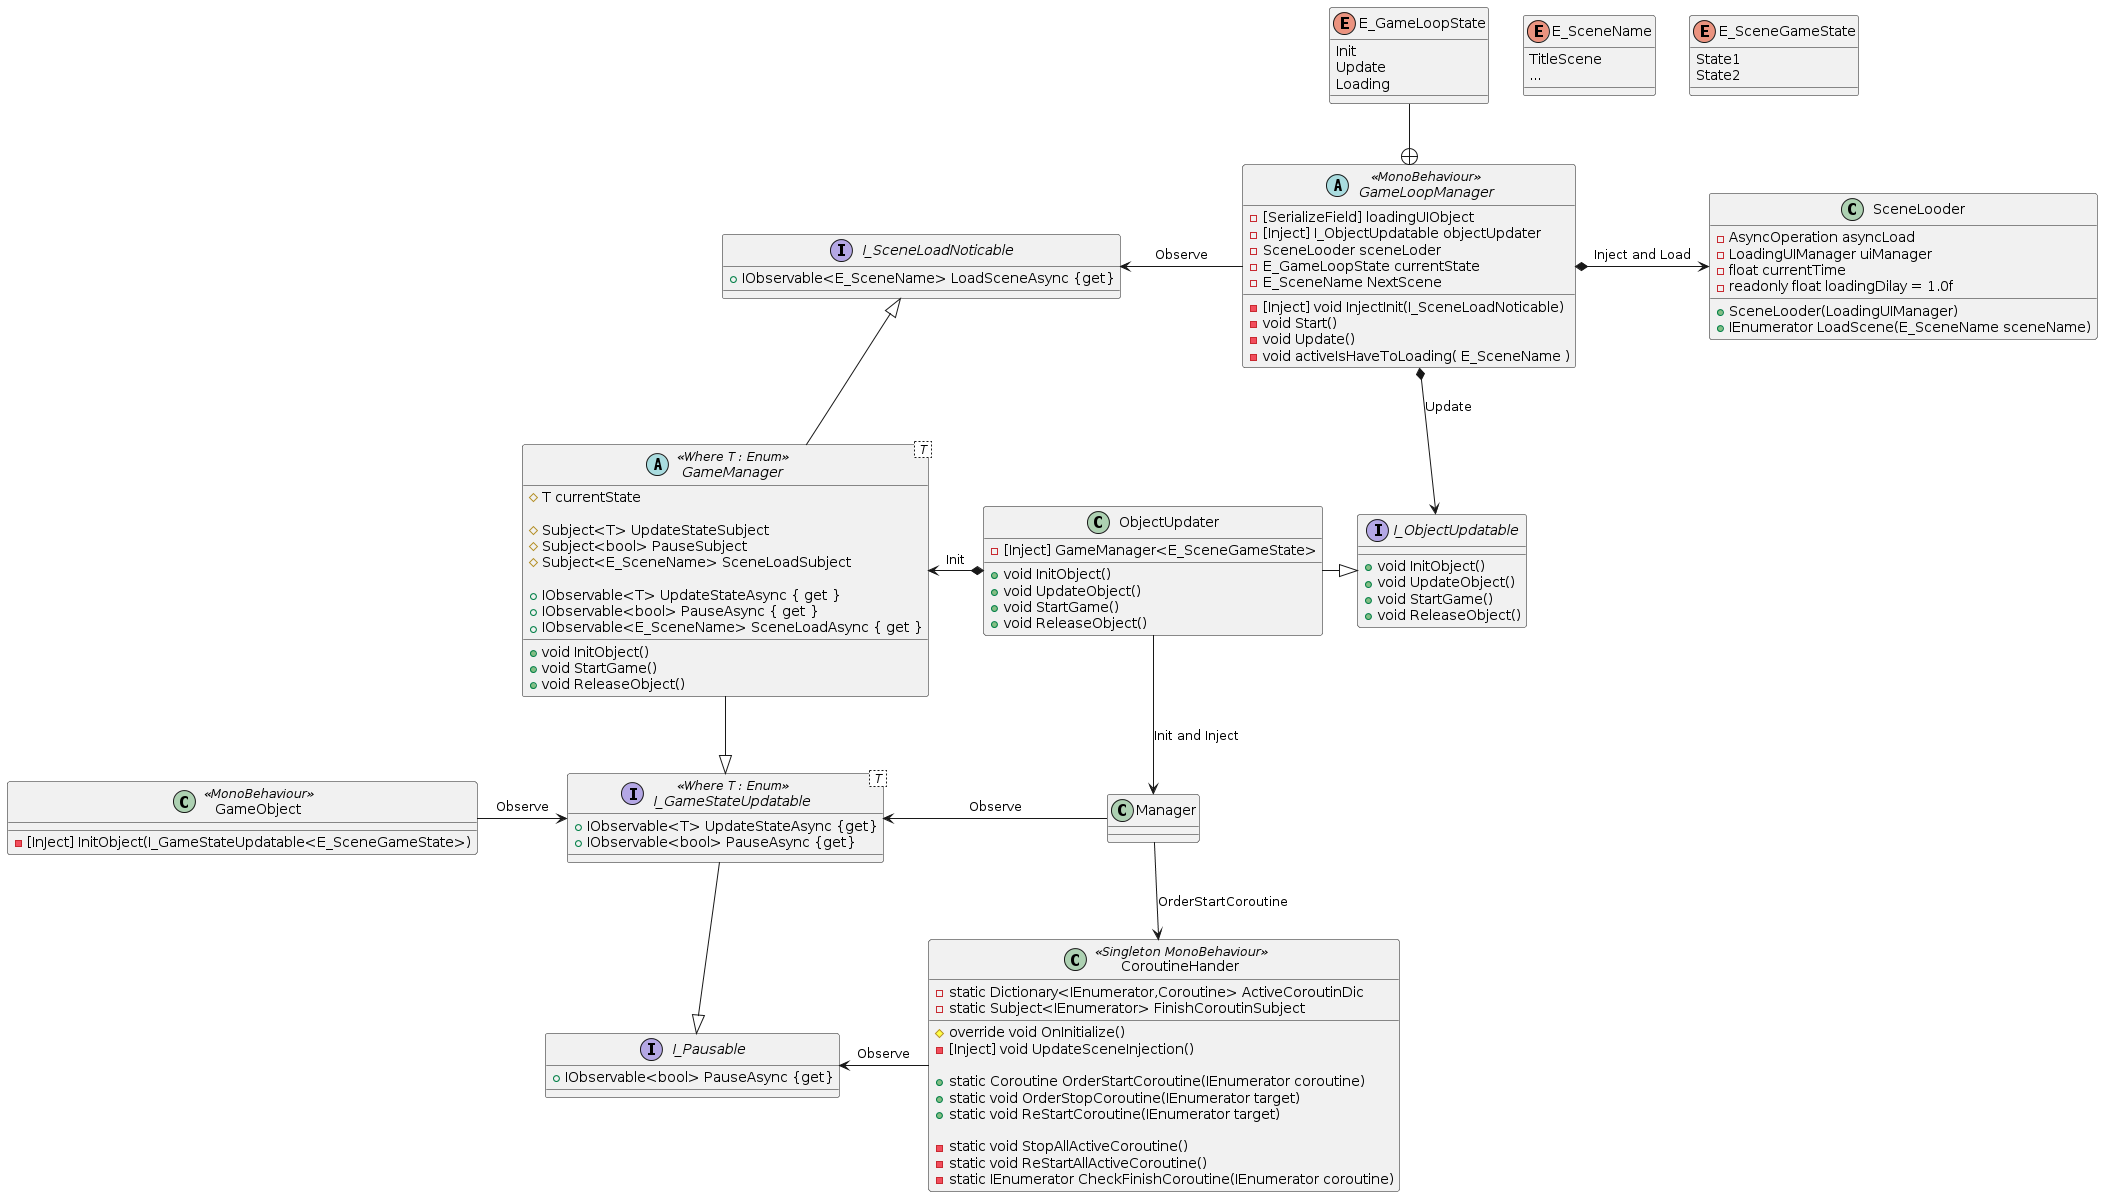

The diagram above was rendered by PlantUML. Its source (embedded in the PNG):
@startuml
abstract class GameLoopManager <<MonoBehaviour>>{
        - [SerializeField] loadingUIObject
        - [Inject] I_ObjectUpdatable objectUpdater
        - SceneLooder sceneLoder
        - E_GameLoopState currentState
        - E_SceneName NextScene

        - [Inject] void InjectInit(I_SceneLoadNoticable)
        - void Start()
        - void Update()
        - void activeIsHaveToLoading( E_SceneName )

    }

    enum E_GameLoopState{
        Init
        Update
        Loading
    }

    enum E_SceneName{
        TitleScene
        ...
    }

    enum E_SceneGameState{
        State1
        State2
    }

    abstract class GameManager< T > <<Where T : Enum>>{

        # T currentState

        # Subject<T> UpdateStateSubject
        # Subject<bool> PauseSubject
        # Subject<E_SceneName> SceneLoadSubject

        + IObservable<T> UpdateStateAsync { get }
        + IObservable<bool> PauseAsync { get }
        + IObservable<E_SceneName> SceneLoadAsync { get } 

        + void InitObject()
        + void StartGame()
        + void ReleaseObject()
    }

    interface I_GameStateUpdatable< T > <<Where T : Enum>>{
        + IObservable<T> UpdateStateAsync {get}
        + IObservable<bool> PauseAsync {get}
    }

    interface I_Pausable{
        + IObservable<bool> PauseAsync {get}
    }

    interface I_SceneLoadNoticable{
        + IObservable<E_SceneName> LoadSceneAsync {get}
    }

    interface I_ObjectUpdatable{
        + void InitObject()
        + void UpdateObject()
        + void StartGame()
        + void ReleaseObject()
    }

    class ObjectUpdater {
        -[Inject] GameManager<E_SceneGameState>
        + void InitObject()
        + void UpdateObject()
        + void StartGame()
        + void ReleaseObject()
    }

    class Manager
    class GameObject <<MonoBehaviour>> {
        - [InJect] InitObject(I_GameStateUpdatable<E_SceneGameState>)
    }


    class SceneLooder{
        - AsyncOperation asyncLoad
        - LoadingUIManager uiManager
        - float currentTime
        - readonly float loadingDilay = 1.0f

        + SceneLooder(LoadingUIManager)
        + IEnumerator LoadScene(E_SceneName sceneName)
    }

    class CoroutineHander<< Singleton MonoBehaviour >>{
        - static Dictionary<IEnumerator,Coroutine> ActiveCoroutinDic
        - static Subject<IEnumerator> FinishCoroutinSubject

        # override void OnInitialize()
        - [Inject] void UpdateSceneInjection()

        + static Coroutine OrderStartCoroutine(IEnumerator coroutine)
        + static void OrderStopCoroutine(IEnumerator target)
        + static void ReStartCoroutine(IEnumerator target)

        - static void StopAllActiveCoroutine()
        - static void ReStartAllActiveCoroutine()
        - static IEnumerator CheckFinishCoroutine(IEnumerator coroutine)
    }


    GameLoopManager *--> I_ObjectUpdatable : Update
    GameLoopManager -left-> I_SceneLoadNoticable : Observe
    GameLoopManager *-right-> SceneLooder : Inject and Load

    GameManager -up-|> I_SceneLoadNoticable
    GameManager --|> I_GameStateUpdatable 

    ObjectUpdater -right-|> I_ObjectUpdatable
    ObjectUpdater *-left-> GameManager : Init
    ObjectUpdater --> Manager :Init and Inject 

    I_Pausable <|-up- I_GameStateUpdatable
    CoroutineHander -left-> I_Pausable : Observe

    Manager -left-> I_GameStateUpdatable : Observe
    Manager --> CoroutineHander : OrderStartCoroutine
    GameObject -right-> I_GameStateUpdatable : Observe

    E_GameLoopState --+ GameLoopManager
@enduml